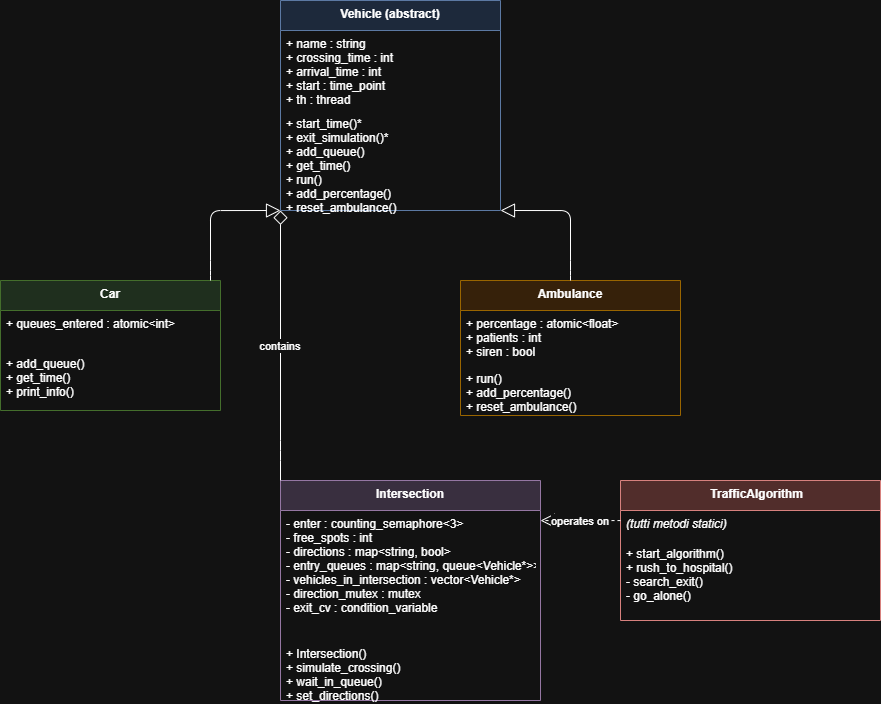

The diagram above was exported from draw.io. Its source (the exported page's mxGraphModel, read from the mxfile embedded in the PNG):
<mxGraphModel dx="2200" dy="749" grid="1" gridSize="10" guides="1" tooltips="1" connect="1" arrows="1" fold="1" page="1" pageScale="1" pageWidth="827" pageHeight="1169" math="0" shadow="0">
  <root>
    <mxCell id="0" />
    <mxCell id="1" parent="0" />
    <mxCell id="vehicle" parent="1" style="swimlane;fontStyle=1;align=center;verticalAlign=top;childLayout=stackLayout;horizontal=1;startSize=30;horizontalStack=0;resizeParent=1;resizeParentMax=0;resizeLast=0;collapsible=1;marginBottom=0;fillColor=#dae8fc;strokeColor=#6c8ebf;" value="Vehicle (abstract)" vertex="1">
      <mxGeometry height="210" width="220" x="200" y="40" as="geometry" />
    </mxCell>
    <mxCell id="vehicle-attrs" parent="vehicle" style="text;align=left;verticalAlign=top;spacingLeft=4;spacingRight=4;overflow=hidden;rotatable=0;points=[[0,0.5],[1,0.5]];portConstraint=eastwest;" value="+ name : string&#10;+ crossing_time : int&#10;+ arrival_time : int&#10;+ start : time_point&#10;+ th : thread" vertex="1">
      <mxGeometry height="80" width="220" y="30" as="geometry" />
    </mxCell>
    <mxCell id="vehicle-methods" parent="vehicle" style="text;align=left;verticalAlign=top;spacingLeft=4;spacingRight=4;overflow=hidden;rotatable=0;points=[[0,0.5],[1,0.5]];portConstraint=eastwest;" value="+ start_time()*&#10;+ exit_simulation()*&#10;+ add_queue()&#10;+ get_time()&#10;+ run()&#10;+ add_percentage()&#10;+ reset_ambulance()" vertex="1">
      <mxGeometry height="100" width="220" y="110" as="geometry" />
    </mxCell>
    <mxCell id="car" parent="1" style="swimlane;fontStyle=1;align=center;verticalAlign=top;childLayout=stackLayout;horizontal=1;startSize=30;horizontalStack=0;resizeParent=1;resizeParentMax=0;resizeLast=0;collapsible=1;marginBottom=0;fillColor=#d5e8d4;strokeColor=#82b366;" value="Car" vertex="1">
      <mxGeometry height="130" width="220" x="-80" y="320" as="geometry" />
    </mxCell>
    <mxCell id="car-attrs" parent="car" style="text;align=left;verticalAlign=top;spacingLeft=4;spacingRight=4;overflow=hidden;rotatable=0;points=[[0,0.5],[1,0.5]];portConstraint=eastwest;" value="+ queues_entered : atomic&lt;int&gt;" vertex="1">
      <mxGeometry height="40" width="220" y="30" as="geometry" />
    </mxCell>
    <mxCell id="car-methods" parent="car" style="text;align=left;verticalAlign=top;spacingLeft=4;spacingRight=4;overflow=hidden;rotatable=0;points=[[0,0.5],[1,0.5]];portConstraint=eastwest;" value="+ add_queue()&#10;+ get_time()&#10;+ print_info()" vertex="1">
      <mxGeometry height="60" width="220" y="70" as="geometry" />
    </mxCell>
    <mxCell id="ambulance" parent="1" style="swimlane;fontStyle=1;align=center;verticalAlign=top;childLayout=stackLayout;horizontal=1;startSize=30;horizontalStack=0;resizeParent=1;resizeParentMax=0;resizeLast=0;collapsible=1;marginBottom=0;fillColor=#ffe6cc;strokeColor=#d79b00;" value="Ambulance" vertex="1">
      <mxGeometry height="135" width="220" x="380" y="320" as="geometry" />
    </mxCell>
    <mxCell id="amb-attrs" parent="ambulance" style="text;align=left;verticalAlign=top;spacingLeft=4;spacingRight=4;overflow=hidden;rotatable=0;points=[[0,0.5],[1,0.5]];portConstraint=eastwest;" value="+ percentage : atomic&lt;float&gt;&#10;+ patients : int&#10;+ siren : bool" vertex="1">
      <mxGeometry height="55" width="220" y="30" as="geometry" />
    </mxCell>
    <mxCell id="amb-methods" parent="ambulance" style="text;align=left;verticalAlign=top;spacingLeft=4;spacingRight=4;overflow=hidden;rotatable=0;points=[[0,0.5],[1,0.5]];portConstraint=eastwest;" value="+ run()&#10;+ add_percentage()&#10;+ reset_ambulance()" vertex="1">
      <mxGeometry height="50" width="220" y="85" as="geometry" />
    </mxCell>
    <mxCell id="intersection" parent="1" style="swimlane;fontStyle=1;align=center;verticalAlign=top;childLayout=stackLayout;horizontal=1;startSize=30;horizontalStack=0;resizeParent=1;resizeParentMax=0;resizeLast=0;collapsible=1;marginBottom=0;fillColor=#e1d5e7;strokeColor=#9673a6;" value="Intersection" vertex="1">
      <mxGeometry height="220" width="260" x="200" y="520" as="geometry" />
    </mxCell>
    <mxCell id="intersection-attrs" parent="intersection" style="text;align=left;verticalAlign=top;spacingLeft=4;spacingRight=4;overflow=hidden;rotatable=0;points=[[0,0.5],[1,0.5]];portConstraint=eastwest;" value="- enter : counting_semaphore&lt;3&gt;&#10;- free_spots : int&#10;- directions : map&lt;string, bool&gt;&#10;- entry_queues : map&lt;string, queue&lt;Vehicle*&gt;&gt;&#10;- vehicles_in_intersection : vector&lt;Vehicle*&gt;&#10;- direction_mutex : mutex&#10;- exit_cv : condition_variable" vertex="1">
      <mxGeometry height="130" width="260" y="30" as="geometry" />
    </mxCell>
    <mxCell id="intersection-methods" parent="intersection" style="text;align=left;verticalAlign=top;spacingLeft=4;spacingRight=4;overflow=hidden;rotatable=0;points=[[0,0.5],[1,0.5]];portConstraint=eastwest;" value="+ Intersection()&#10;+ simulate_crossing()&#10;+ wait_in_queue()&#10;+ set_directions()&#10;+ leave_intersection()&#10;+ launch_ambulance()" vertex="1">
      <mxGeometry height="60" width="260" y="160" as="geometry" />
    </mxCell>
    <mxCell id="algorithm" parent="1" style="swimlane;fontStyle=1;align=center;verticalAlign=top;childLayout=stackLayout;horizontal=1;startSize=30;horizontalStack=0;resizeParent=1;resizeParentMax=0;resizeLast=0;collapsible=1;marginBottom=0;fillColor=#f8cecc;strokeColor=#b85450;" value="    TrafficAlgorithm" vertex="1">
      <mxGeometry height="140" width="260" x="540" y="520" as="geometry" />
    </mxCell>
    <mxCell id="algorithm-attrs" parent="algorithm" style="text;align=left;verticalAlign=top;spacingLeft=4;spacingRight=4;overflow=hidden;rotatable=0;points=[[0,0.5],[1,0.5]];portConstraint=eastwest;fontStyle=2" value="(tutti metodi statici)" vertex="1">
      <mxGeometry height="30" width="260" y="30" as="geometry" />
    </mxCell>
    <mxCell id="algorithm-methods" parent="algorithm" style="text;align=left;verticalAlign=top;spacingLeft=4;spacingRight=4;overflow=hidden;rotatable=0;points=[[0,0.5],[1,0.5]];portConstraint=eastwest;" value="+ start_algorithm()&#10;+ rush_to_hospital()&#10;- search_exit()&#10;- go_alone()" vertex="1">
      <mxGeometry height="80" width="260" y="60" as="geometry" />
    </mxCell>
    <mxCell id="car-inherit" edge="1" parent="1" source="car" style="endArrow=block;endFill=0;endSize=12;startArrow=none;startFill=0;edgeStyle=orthogonalEdgeStyle;" target="vehicle" value="">
      <mxGeometry relative="1" as="geometry">
        <Array as="points">
          <mxPoint x="130" y="310" />
          <mxPoint x="130" y="250" />
          <mxPoint x="310" y="250" />
        </Array>
      </mxGeometry>
    </mxCell>
    <mxCell id="amb-inherit" edge="1" parent="1" source="ambulance" style="endArrow=block;endFill=0;endSize=12;startArrow=none;startFill=0;edgeStyle=orthogonalEdgeStyle;" target="vehicle" value="">
      <mxGeometry relative="1" as="geometry">
        <Array as="points">
          <mxPoint x="490" y="310" />
          <mxPoint x="490" y="250" />
          <mxPoint x="310" y="250" />
        </Array>
      </mxGeometry>
    </mxCell>
    <mxCell id="contains-arrow" edge="1" parent="1" source="intersection" style="endArrow=diamond;endFill=0;endSize=12;startArrow=none;startFill=0;edgeStyle=orthogonalEdgeStyle;labelBackgroundColor=#ffffff;fontSize=11;" target="vehicle" value="contains">
      <mxGeometry relative="1" as="geometry">
        <Array as="points">
          <mxPoint x="200" y="490" />
          <mxPoint x="200" y="490" />
          <mxPoint x="200" y="250" />
        </Array>
      </mxGeometry>
    </mxCell>
    <mxCell id="depends-arrow" edge="1" parent="1" source="algorithm" style="endArrow=open;endFill=0;endSize=12;startArrow=none;startFill=0;edgeStyle=orthogonalEdgeStyle;dashed=1;labelBackgroundColor=#ffffff;fontSize=11;" target="intersection" value="operates on">
      <mxGeometry relative="1" as="geometry">
        <Array as="points">
          <mxPoint x="520" y="560" />
          <mxPoint x="460" y="560" />
        </Array>
      </mxGeometry>
    </mxCell>
  </root>
</mxGraphModel>